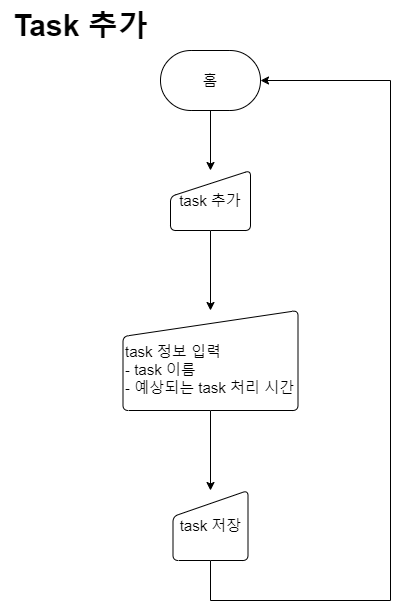

The diagram above was exported from draw.io. Its source (the exported page's mxGraphModel, read from the mxfile embedded in the PNG):
<mxGraphModel dx="792" dy="1138" grid="1" gridSize="10" guides="1" tooltips="1" connect="1" arrows="1" fold="1" page="1" pageScale="1" pageWidth="900" pageHeight="1600" math="0" shadow="0">
  <root>
    <mxCell id="WIyWlLk6GJQsqaUBKTNV-0" />
    <mxCell id="WIyWlLk6GJQsqaUBKTNV-1" parent="WIyWlLk6GJQsqaUBKTNV-0" />
    <mxCell id="2cbhr1D7eMtW1yVlqGQc-3" value="" style="group;fontSize=15;strokeWidth=1;" parent="WIyWlLk6GJQsqaUBKTNV-1" vertex="1" connectable="0">
      <mxGeometry x="190" y="80" width="100" height="60" as="geometry" />
    </mxCell>
    <mxCell id="2cbhr1D7eMtW1yVlqGQc-4" value="홈" style="strokeWidth=1;html=1;shape=mxgraph.flowchart.terminator;whiteSpace=wrap;fontSize=15;" parent="2cbhr1D7eMtW1yVlqGQc-3" vertex="1">
      <mxGeometry width="100" height="60" as="geometry" />
    </mxCell>
    <mxCell id="qNhe2xkcSpMLPjRap9SB-0" value="&lt;span style=&quot;font-size: 30px;&quot;&gt;Task 추가&lt;/span&gt;" style="text;html=1;align=center;verticalAlign=middle;resizable=0;points=[];autosize=1;strokeColor=none;fillColor=none;fontStyle=1" parent="WIyWlLk6GJQsqaUBKTNV-1" vertex="1">
      <mxGeometry x="30" y="30" width="160" height="50" as="geometry" />
    </mxCell>
    <mxCell id="3tobOIkDO_0dENgXUH98-9" value="" style="edgeStyle=orthogonalEdgeStyle;rounded=0;orthogonalLoop=1;jettySize=auto;html=1;" edge="1" parent="WIyWlLk6GJQsqaUBKTNV-1" source="3tobOIkDO_0dENgXUH98-0" target="3tobOIkDO_0dENgXUH98-1">
      <mxGeometry relative="1" as="geometry" />
    </mxCell>
    <mxCell id="3tobOIkDO_0dENgXUH98-0" value="task 추가" style="html=1;strokeWidth=1;shape=manualInput;whiteSpace=wrap;rounded=1;size=26;arcSize=11;fontSize=15;" vertex="1" parent="WIyWlLk6GJQsqaUBKTNV-1">
      <mxGeometry x="200" y="200" width="80" height="60" as="geometry" />
    </mxCell>
    <mxCell id="3tobOIkDO_0dENgXUH98-7" value="" style="edgeStyle=orthogonalEdgeStyle;rounded=0;orthogonalLoop=1;jettySize=auto;html=1;" edge="1" parent="WIyWlLk6GJQsqaUBKTNV-1" source="3tobOIkDO_0dENgXUH98-1" target="3tobOIkDO_0dENgXUH98-6">
      <mxGeometry relative="1" as="geometry" />
    </mxCell>
    <mxCell id="3tobOIkDO_0dENgXUH98-1" value="&lt;span style=&quot;border-color: var(--border-color);&quot;&gt;&lt;br&gt;task 정보 입력&lt;br style=&quot;border-color: var(--border-color);&quot;&gt;&lt;div style=&quot;border-color: var(--border-color);&quot;&gt;- task 이름&lt;/div&gt;&lt;/span&gt;&lt;font style=&quot;border-color: var(--border-color);&quot;&gt;- 예상되는 task 처리 시간&lt;/font&gt;" style="html=1;strokeWidth=1;shape=manualInput;whiteSpace=wrap;rounded=1;size=26;arcSize=11;fontSize=15;align=left;" vertex="1" parent="WIyWlLk6GJQsqaUBKTNV-1">
      <mxGeometry x="152.5" y="340" width="175" height="100" as="geometry" />
    </mxCell>
    <mxCell id="3tobOIkDO_0dENgXUH98-14" style="edgeStyle=orthogonalEdgeStyle;rounded=0;orthogonalLoop=1;jettySize=auto;html=1;exitX=0.5;exitY=1;exitDx=0;exitDy=0;entryX=1;entryY=0.5;entryDx=0;entryDy=0;entryPerimeter=0;" edge="1" parent="WIyWlLk6GJQsqaUBKTNV-1" source="3tobOIkDO_0dENgXUH98-6" target="2cbhr1D7eMtW1yVlqGQc-4">
      <mxGeometry relative="1" as="geometry">
        <Array as="points">
          <mxPoint x="240" y="630" />
          <mxPoint x="420" y="630" />
          <mxPoint x="420" y="110" />
        </Array>
      </mxGeometry>
    </mxCell>
    <mxCell id="3tobOIkDO_0dENgXUH98-6" value="&lt;div style=&quot;&quot;&gt;&lt;span style=&quot;background-color: initial;&quot;&gt;task 저장&lt;/span&gt;&lt;/div&gt;" style="html=1;strokeWidth=1;shape=manualInput;whiteSpace=wrap;rounded=1;size=26;arcSize=11;fontSize=15;align=center;" vertex="1" parent="WIyWlLk6GJQsqaUBKTNV-1">
      <mxGeometry x="202.5" y="520" width="75" height="70" as="geometry" />
    </mxCell>
    <mxCell id="3tobOIkDO_0dENgXUH98-8" value="" style="edgeStyle=orthogonalEdgeStyle;rounded=0;orthogonalLoop=1;jettySize=auto;html=1;" edge="1" parent="WIyWlLk6GJQsqaUBKTNV-1" source="2cbhr1D7eMtW1yVlqGQc-4" target="3tobOIkDO_0dENgXUH98-0">
      <mxGeometry relative="1" as="geometry" />
    </mxCell>
  </root>
</mxGraphModel>